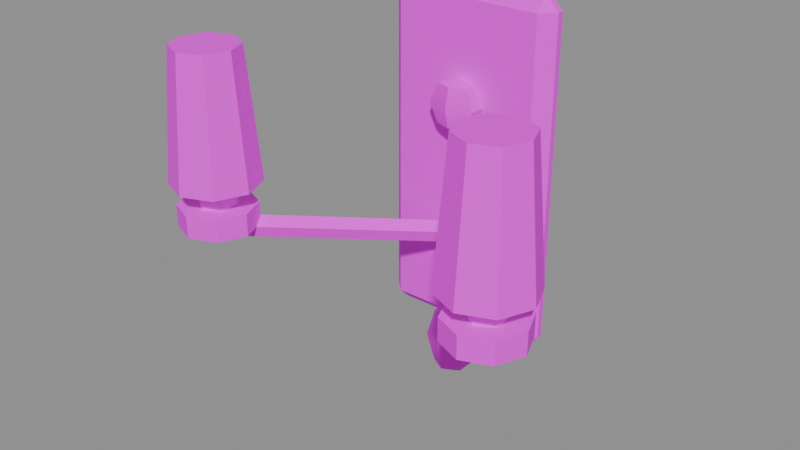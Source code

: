 # Source: PR_Tier_AltinAplik.blend  (saved by Blender 5.2.45; exported with 4.5.12 LTS)
import bpy
from mathutils import Matrix  # noqa: F401  (used for matrix-valued properties, if any)

bpy.ops.wm.read_factory_settings(use_empty=True)
scene = bpy.context.scene
scene.name = 'Scene'

# ---- images (referenced by path relative to the original .blend; pixels are not part of the script)
import os
ASSET_DIR = os.environ.get("B2B_ASSET_DIR", "")  # directory of the original .blend (textures are referenced by path, not embedded)
HERE = os.path.dirname(os.path.abspath(__file__))  # packed textures are extracted next to this script under _unpacked/

def load_image(name, relpath, width, height, colorspace="sRGB"):
    """Load a texture the original file referenced (path relative to the .blend, or extracted next to this script)."""
    p = next((c for c in (os.path.join(HERE, relpath), os.path.join(ASSET_DIR, relpath)) if relpath and os.path.exists(c)), "")
    if p:
        img = bpy.data.images.load(p, check_existing=True)
        img.name = name
    else:  # same state as the original file: an image datablock whose file is absent (Cycles renders it pink)
        img = bpy.data.images.new(name, width, height)
        img.source = "FILE"
        img.filepath = "//" + (relpath or name)
    img.colorspace_settings.name = colorspace
    return img
img_t_palette_main = load_image('T_Palette_Main', 'T_Palette_Main.png', 1024, 1024, 'sRGB')

# ---- materials (node trees are filled in below, after node groups)
mat_m_palette = bpy.data.materials.new('M_Palette')

# ---- material node trees
mat_m_palette.use_nodes = True; mat_m_palette.node_tree.nodes.clear()
_N = mat_m_palette.node_tree.nodes; _L = mat_m_palette.node_tree.links
n0 = _N.new('ShaderNodeBsdfPrincipled'); n0.name = 'Principled BSDF'; n0.location = (-200, 100)
n0.inputs[2].default_value = 0.75
n0.inputs[10].default_value = 0.005
n0.inputs[13].default_value = 0.2
n1 = _N.new('ShaderNodeOutputMaterial'); n1.name = 'Material Output'; n1.location = (200, 100)
n2 = _N.new('ShaderNodeTexImage'); n2.name = 'Image Texture'; n2.location = (0, 0)
n2.image = img_t_palette_main
n2.interpolation = 'Closest'
_L.new(n0.outputs[0], n1.inputs[0])
_L.new(n2.outputs[0], n0.inputs[0])
n1.is_active_output = True

# ---- meshes
me_pr_tier_altinaplik = bpy.data.meshes.new('PR_Tier_AltinAplik')
me_pr_tier_altinaplik.from_pydata([(-0.068, 0.017, 1.56), (-0.068, 0.005, 1.572), (-0.08, 0.017, 1.572), (-0.068, 0.005, 1.868), (-0.068, 0.017, 1.88), (-0.08, 0.017, 1.868), (-0.068, 0.023, 1.56), (-0.08, 0.023, 1.572), (-0.068, 0.035, 1.572), (-0.068, 0.023, 1.88), (-0.068, 0.035, 1.868), (-0.08, 0.023, 1.868), (0.068, 0.017, 1.56), (0.08, 0.017, 1.572), (0.068, 0.005, 1.572), (0.068, 0.017, 1.88), (0.068, 0.005, 1.868), (0.08, 0.017, 1.868), (0.068, 0.023, 1.56), (0.068, 0.035, 1.572), (0.08, 0.023, 1.572), (0.068, 0.023, 1.88), (0.08, 0.023, 1.868), (0.068, 0.035, 1.868), (0.0, -0.005, 1.805), (0.0, 0.005607, 1.798), (0.0, 0.01, 1.78), (0.0, 0.005607, 1.762), (0.0, -0.005, 1.755), (0.01531, 0.0003033, 1.798), (0.02165, 0.0025, 1.78), (0.01531, 0.0003033, 1.762), (0.01531, -0.0103, 1.798), (0.02165, -0.0125, 1.78), (0.01531, -0.0103, 1.762), (-3.26e-09, -0.01561, 1.798), (-4.657e-09, -0.02, 1.78), (-3.26e-09, -0.01561, 1.762), (-0.01531, -0.0103, 1.798), (-0.02165, -0.0125, 1.78), (-0.01531, -0.0103, 1.762), (-0.01531, 0.0003033, 1.798), (-0.02165, 0.0025, 1.78), (-0.01531, 0.0003033, 1.762), (0.000662, 0.0007092, 1.67), (-0.1393, -0.1493, 1.69), (0.007157, -0.00627, 1.663), (-0.1328, -0.1563, 1.683), (0.003762, -0.004584, 1.652), (-0.1362, -0.1546, 1.672), (-0.004833, 0.003437, 1.652), (-0.1448, -0.1466, 1.672), (-0.006748, 0.006708, 1.663), (-0.1467, -0.1433, 1.683), (-0.14, -0.115, 1.68), (-0.14, -0.115, 1.7), (-0.1153, -0.1253, 1.68), (-0.1153, -0.1253, 1.7), (-0.105, -0.15, 1.68), (-0.105, -0.15, 1.7), (-0.1153, -0.1747, 1.68), (-0.1153, -0.1747, 1.7), (-0.14, -0.185, 1.68), (-0.14, -0.185, 1.7), (-0.1647, -0.1747, 1.68), (-0.1647, -0.1747, 1.7), (-0.175, -0.15, 1.68), (-0.175, -0.15, 1.7), (-0.1647, -0.1253, 1.68), (-0.1647, -0.1253, 1.7), (-0.14, -0.132, 1.7), (-0.14, -0.132, 1.78), (-0.1244, -0.141, 1.7), (-0.1244, -0.141, 1.78), (-0.1244, -0.159, 1.7), (-0.1244, -0.159, 1.78), (-0.14, -0.168, 1.7), (-0.14, -0.168, 1.78), (-0.1556, -0.159, 1.7), (-0.1556, -0.159, 1.78), (-0.1556, -0.141, 1.7), (-0.1556, -0.141, 1.78), (-0.14, -0.15, 1.826), (-0.14, -0.1361, 1.787), (-0.14, -0.15, 1.774), (-0.1268, -0.1457, 1.813), (-0.1268, -0.1457, 1.787), (-0.1319, -0.1612, 1.813), (-0.1319, -0.1612, 1.787), (-0.1481, -0.1612, 1.813), (-0.1481, -0.1612, 1.787), (-0.1532, -0.1457, 1.813), (-0.1532, -0.1457, 1.787), (-0.14, -0.1361, 1.813), (-0.14, -0.11, 1.72), (-0.14, -0.12, 1.84), (-0.1117, -0.1217, 1.72), (-0.1188, -0.1288, 1.84), (-0.1, -0.15, 1.72), (-0.11, -0.15, 1.84), (-0.1117, -0.1783, 1.72), (-0.1188, -0.1712, 1.84), (-0.14, -0.19, 1.72), (-0.14, -0.18, 1.84), (-0.1683, -0.1783, 1.72), (-0.1612, -0.1712, 1.84), (-0.18, -0.15, 1.72), (-0.17, -0.15, 1.84), (-0.1683, -0.1217, 1.72), (-0.1612, -0.1288, 1.84), (-0.000662, 0.0007092, 1.67), (0.1393, -0.1493, 1.69), (0.006748, 0.006708, 1.663), (0.1467, -0.1433, 1.683), (0.004833, 0.003437, 1.652), (0.1448, -0.1466, 1.672), (-0.003762, -0.004584, 1.652), (0.1362, -0.1546, 1.672), (-0.007157, -0.00627, 1.663), (0.1328, -0.1563, 1.683), (0.14, -0.115, 1.68), (0.14, -0.115, 1.7), (0.1647, -0.1253, 1.68), (0.1647, -0.1253, 1.7), (0.175, -0.15, 1.68), (0.175, -0.15, 1.7), (0.1647, -0.1747, 1.68), (0.1647, -0.1747, 1.7), (0.14, -0.185, 1.68), (0.14, -0.185, 1.7), (0.1153, -0.1747, 1.68), (0.1153, -0.1747, 1.7), (0.105, -0.15, 1.68), (0.105, -0.15, 1.7), (0.1153, -0.1253, 1.68), (0.1153, -0.1253, 1.7), (0.14, -0.132, 1.7), (0.14, -0.132, 1.78), (0.1556, -0.141, 1.7), (0.1556, -0.141, 1.78), (0.1556, -0.159, 1.7), (0.1556, -0.159, 1.78), (0.14, -0.168, 1.7), (0.14, -0.168, 1.78), (0.1244, -0.159, 1.7), (0.1244, -0.159, 1.78), (0.1244, -0.141, 1.7), (0.1244, -0.141, 1.78), (0.14, -0.15, 1.826), (0.14, -0.1361, 1.787), (0.14, -0.15, 1.774), (0.1532, -0.1457, 1.813), (0.1532, -0.1457, 1.787), (0.1481, -0.1612, 1.813), (0.1481, -0.1612, 1.787), (0.1319, -0.1612, 1.813), (0.1319, -0.1612, 1.787), (0.1268, -0.1457, 1.813), (0.1268, -0.1457, 1.787), (0.14, -0.1361, 1.813), (0.14, -0.11, 1.72), (0.14, -0.12, 1.84), (0.1683, -0.1217, 1.72), (0.1612, -0.1288, 1.84), (0.18, -0.15, 1.72), (0.17, -0.15, 1.84), (0.1683, -0.1783, 1.72), (0.1612, -0.1712, 1.84), (0.14, -0.19, 1.72), (0.14, -0.18, 1.84), (0.1117, -0.1783, 1.72), (0.1188, -0.1712, 1.84), (0.1, -0.15, 1.72), (0.11, -0.15, 1.84), (0.1117, -0.1217, 1.72), (0.1188, -0.1288, 1.84), (0.0, 0.0, 1.587), (0.0, 0.01768, 1.577), (0.0, 0.025, 1.55), (0.0, 0.01768, 1.523), (0.0, 0.0, 1.512), (0.01531, 0.008839, 1.577), (0.02165, 0.0125, 1.55), (0.01531, 0.008839, 1.523), (0.01531, -0.008839, 1.577), (0.02165, -0.0125, 1.55), (0.01531, -0.008839, 1.523), (-3.26e-09, -0.01768, 1.577), (-4.657e-09, -0.025, 1.55), (-3.26e-09, -0.01768, 1.523), (-0.01531, -0.008839, 1.577), (-0.02165, -0.0125, 1.55), (-0.01531, -0.008839, 1.523), (-0.01531, 0.008839, 1.577), (-0.02165, 0.0125, 1.55), (-0.01531, 0.008839, 1.523)], [], [(0, 1, 2), (3, 4, 5), (6, 7, 8), (9, 10, 11), (12, 13, 14), (15, 16, 17), (18, 19, 20), (21, 22, 23), (6, 0, 2, 7), (1, 3, 5, 2), (4, 9, 11, 5), (10, 8, 7, 11), (18, 6, 8, 19), (9, 21, 23, 10), (22, 20, 19, 23), (12, 18, 20, 13), (21, 15, 17, 22), (16, 14, 13, 17), (0, 12, 14, 1), (15, 4, 3, 16), (6, 18, 12, 0), (2, 5, 11, 7), (14, 16, 3, 1), (21, 9, 4, 15), (8, 10, 23, 19), (20, 22, 17, 13), (27, 26, 30, 31), (25, 24, 29), (28, 27, 31), (26, 25, 29, 30), (31, 30, 33, 34), (29, 24, 32), (28, 31, 34), (30, 29, 32, 33), (34, 33, 36, 37), (32, 24, 35), (28, 34, 37), (33, 32, 35, 36), (37, 36, 39, 40), (35, 24, 38), (28, 37, 40), (36, 35, 38, 39), (40, 39, 42, 43), (38, 24, 41), (28, 40, 43), (39, 38, 41, 42), (43, 42, 26, 27), (41, 24, 25), (28, 43, 27), (42, 41, 25, 26), (44, 45, 47, 46), (46, 47, 49, 48), (48, 49, 51, 50), (47, 45, 53, 51, 49), (50, 51, 53, 52), (52, 53, 45, 44), (44, 46, 48, 50, 52), (54, 55, 57, 56), (56, 57, 59, 58), (58, 59, 61, 60), (60, 61, 63, 62), (62, 63, 65, 64), (64, 65, 67, 66), (57, 55, 69, 67, 65, 63, 61, 59), (66, 67, 69, 68), (68, 69, 55, 54), (54, 56, 58, 60, 62, 64, 66, 68), (70, 71, 73, 72), (72, 73, 75, 74), (74, 75, 77, 76), (76, 77, 79, 78), (73, 71, 81, 79, 77, 75), (78, 79, 81, 80), (80, 81, 71, 70), (70, 72, 74, 76, 78, 80), (84, 83, 86), (83, 93, 85, 86), (93, 82, 85), (84, 86, 88), (86, 85, 87, 88), (85, 82, 87), (84, 88, 90), (88, 87, 89, 90), (87, 82, 89), (84, 90, 92), (90, 89, 91, 92), (89, 82, 91), (84, 92, 83), (92, 91, 93, 83), (91, 82, 93), (94, 95, 97, 96), (96, 97, 99, 98), (98, 99, 101, 100), (100, 101, 103, 102), (102, 103, 105, 104), (104, 105, 107, 106), (97, 95, 109, 107, 105, 103, 101, 99), (106, 107, 109, 108), (108, 109, 95, 94), (94, 96, 98, 100, 102, 104, 106, 108), (110, 111, 113, 112), (112, 113, 115, 114), (114, 115, 117, 116), (113, 111, 119, 117, 115), (116, 117, 119, 118), (118, 119, 111, 110), (110, 112, 114, 116, 118), (120, 121, 123, 122), (122, 123, 125, 124), (124, 125, 127, 126), (126, 127, 129, 128), (128, 129, 131, 130), (130, 131, 133, 132), (123, 121, 135, 133, 131, 129, 127, 125), (132, 133, 135, 134), (134, 135, 121, 120), (120, 122, 124, 126, 128, 130, 132, 134), (136, 137, 139, 138), (138, 139, 141, 140), (140, 141, 143, 142), (142, 143, 145, 144), (139, 137, 147, 145, 143, 141), (144, 145, 147, 146), (146, 147, 137, 136), (136, 138, 140, 142, 144, 146), (150, 149, 152), (149, 159, 151, 152), (159, 148, 151), (150, 152, 154), (152, 151, 153, 154), (151, 148, 153), (150, 154, 156), (154, 153, 155, 156), (153, 148, 155), (150, 156, 158), (156, 155, 157, 158), (155, 148, 157), (150, 158, 149), (158, 157, 159, 149), (157, 148, 159), (160, 161, 163, 162), (162, 163, 165, 164), (164, 165, 167, 166), (166, 167, 169, 168), (168, 169, 171, 170), (170, 171, 173, 172), (163, 161, 175, 173, 171, 169, 167, 165), (172, 173, 175, 174), (174, 175, 161, 160), (160, 162, 164, 166, 168, 170, 172, 174), (179, 178, 182, 183), (177, 176, 181), (180, 179, 183), (178, 177, 181, 182), (183, 182, 185, 186), (181, 176, 184), (180, 183, 186), (182, 181, 184, 185), (186, 185, 188, 189), (184, 176, 187), (180, 186, 189), (185, 184, 187, 188), (189, 188, 191, 192), (187, 176, 190), (180, 189, 192), (188, 187, 190, 191), (192, 191, 194, 195), (190, 176, 193), (180, 192, 195), (191, 190, 193, 194), (194, 193, 177, 178), (195, 194, 178, 179), (193, 176, 177), (180, 195, 179)])
me_pr_tier_altinaplik.polygons.foreach_set('use_smooth', [True] * 174)
_k = set([(0, 1), (0, 2), (0, 6), (0, 12), (1, 2), (1, 3), (1, 14), (2, 5), (2, 7), (3, 4), (3, 5), (3, 16), (4, 5), (4, 9), (4, 15), (5, 11), (6, 7), (6, 8), (6, 18), (7, 8), (7, 11), (8, 10), (8, 19), (9, 10), (9, 11), (9, 21), (10, 11), (10, 23), (12, 13), (12, 14), (12, 18), (13, 14), (13, 17), (13, 20), (14, 16), (15, 16), (15, 17), (15, 21), (16, 17), (17, 22), (18, 19), (18, 20), (19, 20), (19, 23), (20, 22), (21, 22), (21, 23), (22, 23), (24, 29), (24, 32), (24, 38), (24, 41), (25, 26), (25, 29), (25, 41), (26, 27), (27, 31), (27, 43), (28, 31), (28, 34), (28, 40), (28, 43), (29, 30), (29, 32), (30, 31), (30, 33), (31, 34), (32, 33), (32, 35), (33, 34), (34, 37), (35, 36), (35, 38), (36, 37), (37, 40), (38, 39), (38, 41), (39, 40), (39, 42), (40, 43), (41, 42), (42, 43), (44, 45), (44, 46), (44, 52), (45, 47), (45, 53), (46, 47), (46, 48), (47, 49), (48, 49), (48, 50), (49, 51), (50, 51), (50, 52), (51, 53), (52, 53), (54, 55), (54, 56), (54, 68), (55, 57), (55, 69), (56, 57), (56, 58), (57, 59), (58, 59), (58, 60), (59, 61), (60, 61), (60, 62), (61, 63), (62, 63), (62, 64), (63, 65), (64, 65), (64, 66), (65, 67), (66, 67), (66, 68), (67, 69), (68, 69), (70, 71), (70, 72), (70, 80), (71, 73), (71, 81), (72, 73), (72, 74), (73, 75), (74, 75), (74, 76), (75, 77), (76, 77), (76, 78), (77, 79), (78, 79), (78, 80), (79, 81), (80, 81), (82, 85), (82, 87), (82, 89), (82, 91), (82, 93), (83, 84), (83, 86), (83, 92), (83, 93), (84, 86), (84, 88), (84, 90), (84, 92), (85, 86), (85, 87), (85, 93), (86, 88), (87, 88), (87, 89), (88, 90), (89, 90), (89, 91), (90, 92), (91, 92), (91, 93), (94, 95), (94, 96), (94, 108), (95, 97), (95, 109), (96, 97), (96, 98), (97, 99), (98, 99), (98, 100), (99, 101), (100, 101), (100, 102), (101, 103), (102, 103), (102, 104), (103, 105), (104, 105), (104, 106), (105, 107), (106, 107), (106, 108), (107, 109), (108, 109), (110, 111), (110, 112), (110, 118), (111, 113), (111, 119), (112, 113), (112, 114), (113, 115), (114, 115), (114, 116), (115, 117), (116, 117), (116, 118), (117, 119), (118, 119), (120, 121), (120, 122), (120, 134), (121, 123), (121, 135), (122, 123), (122, 124), (123, 125), (124, 125), (124, 126), (125, 127), (126, 127), (126, 128), (127, 129), (128, 129), (128, 130), (129, 131), (130, 131), (130, 132), (131, 133), (132, 133), (132, 134), (133, 135), (134, 135), (136, 137), (136, 138), (136, 146), (137, 139), (137, 147), (138, 139), (138, 140), (139, 141), (140, 141), (140, 142), (141, 143), (142, 143), (142, 144), (143, 145), (144, 145), (144, 146), (145, 147), (146, 147), (148, 151), (148, 153), (148, 155), (148, 157), (148, 159), (149, 150), (149, 152), (149, 158), (149, 159), (150, 152), (150, 154), (150, 156), (150, 158), (151, 152), (151, 153), (151, 159), (152, 154), (153, 154), (153, 155), (154, 156), (155, 156), (155, 157), (156, 158), (157, 158), (157, 159), (160, 161), (160, 162), (160, 174), (161, 163), (161, 175), (162, 163), (162, 164), (163, 165), (164, 165), (164, 166), (165, 167), (166, 167), (166, 168), (167, 169), (168, 169), (168, 170), (169, 171), (170, 171), (170, 172), (171, 173), (172, 173), (172, 174), (173, 175), (174, 175), (177, 178), (177, 181), (177, 193), (178, 179), (179, 183), (179, 195), (181, 182), (181, 184), (182, 183), (183, 186), (184, 185), (184, 187), (185, 186), (186, 189), (187, 188), (187, 190), (188, 189), (189, 192), (190, 191), (190, 193), (191, 192), (192, 195), (193, 194), (194, 195)])
me_pr_tier_altinaplik.attributes.new('sharp_edge', 'BOOLEAN', 'EDGE').data.foreach_set('value', [ (min(e.vertices), max(e.vertices)) in _k for e in me_pr_tier_altinaplik.edges])
_uv = me_pr_tier_altinaplik.uv_layers.new(name='UVMap')
_uv.uv.foreach_set('vector', [0.7188, 0.9688, 0.7187, 0.9687, 0.7188, 0.9687, 0.7187, 0.9687, 0.7188, 0.9688, 0.7188, 0.9687, 0.7188, 0.9688, 0.7188, 0.9688, 0.7187, 0.9687, 0.7188, 0.9688, 0.7187, 0.9687, 0.7188, 0.9688, 0.7188, 0.9688, 0.7188, 0.9688, 0.7187, 0.9687, 0.7188, 0.9688, 0.7187, 0.9687, 0.7188, 0.9688, 0.7188, 0.9688, 0.7187, 0.9687, 0.7188, 0.9687, 0.7188, 0.9688, 0.7188, 0.9687, 0.7187, 0.9687, 0.7188, 0.9688, 0.7188, 0.9688, 0.7188, 0.9687, 0.7188, 0.9688, 0.7187, 0.9687, 0.7187, 0.9687, 0.7188, 0.9687, 0.7188, 0.9687, 0.7188, 0.9688, 0.7188, 0.9688, 0.7188, 0.9688, 0.7188, 0.9687, 0.7187, 0.9687, 0.7187, 0.9687, 0.7188, 0.9688, 0.7188, 0.9688, 0.7188, 0.9688, 0.7188, 0.9688, 0.7187, 0.9687, 0.7187, 0.9687, 0.7188, 0.9688, 0.7188, 0.9688, 0.7187, 0.9687, 0.7187, 0.9687, 0.7188, 0.9687, 0.7188, 0.9687, 0.7187, 0.9687, 0.7187, 0.9687, 0.7188, 0.9688, 0.7188, 0.9688, 0.7188, 0.9687, 0.7188, 0.9688, 0.7188, 0.9688, 0.7188, 0.9688, 0.7188, 0.9688, 0.7188, 0.9687, 0.7187, 0.9687, 0.7187, 0.9687, 0.7188, 0.9688, 0.7188, 0.9688, 0.7188, 0.9688, 0.7188, 0.9688, 0.7187, 0.9687, 0.7187, 0.9687, 0.7188, 0.9688, 0.7188, 0.9688, 0.7187, 0.9687, 0.7187, 0.9687, 0.7188, 0.9688, 0.7188, 0.9688, 0.7188, 0.9688, 0.7188, 0.9688, 0.7188, 0.9687, 0.7188, 0.9687, 0.7188, 0.9688, 0.7188, 0.9688, 0.7187, 0.9687, 0.7187, 0.9687, 0.7187, 0.9687, 0.7187, 0.9687, 0.7188, 0.9688, 0.7188, 0.9688, 0.7188, 0.9688, 0.7188, 0.9688, 0.7187, 0.9687, 0.7187, 0.9687, 0.7187, 0.9687, 0.7187, 0.9687, 0.7188, 0.9687, 0.7188, 0.9687, 0.7188, 0.9688, 0.7188, 0.9688, 0.4688, 0.9688, 0.4688, 0.9688, 0.4688, 0.9688, 0.4688, 0.9688, 0.4688, 0.9688, 0.4688, 0.9688, 0.4688, 0.9688, 0.4688, 0.9688, 0.4688, 0.9688, 0.4688, 0.9688, 0.4688, 0.9688, 0.4688, 0.9688, 0.4688, 0.9688, 0.4688, 0.9688, 0.4688, 0.9688, 0.4688, 0.9688, 0.4688, 0.9688, 0.4688, 0.9688, 0.4688, 0.9688, 0.4688, 0.9688, 0.4688, 0.9688, 0.4688, 0.9688, 0.4688, 0.9688, 0.4688, 0.9688, 0.4688, 0.9688, 0.4688, 0.9688, 0.4688, 0.9688, 0.4688, 0.9688, 0.4688, 0.9688, 0.4688, 0.9688, 0.4688, 0.9688, 0.4688, 0.9688, 0.4688, 0.9688, 0.4688, 0.9688, 0.4688, 0.9688, 0.4688, 0.9688, 0.4688, 0.9688, 0.4688, 0.9688, 0.4688, 0.9688, 0.4688, 0.9688, 0.4688, 0.9688, 0.4688, 0.9688, 0.4688, 0.9688, 0.4688, 0.9688, 0.4688, 0.9688, 0.4688, 0.9688, 0.4688, 0.9688, 0.4688, 0.9688, 0.4688, 0.9688, 0.4688, 0.9688, 0.4688, 0.9688, 0.4688, 0.9688, 0.4688, 0.9688, 0.4688, 0.9688, 0.4688, 0.9688, 0.4688, 0.9688, 0.4688, 0.9688, 0.4688, 0.9688, 0.4688, 0.9688, 0.4688, 0.9688, 0.4688, 0.9688, 0.4688, 0.9688, 0.4688, 0.9688, 0.4688, 0.9688, 0.4688, 0.9688, 0.4688, 0.9688, 0.4688, 0.9688, 0.4688, 0.9688, 0.4688, 0.9688, 0.4688, 0.9688, 0.4688, 0.9688, 0.4688, 0.9688, 0.4688, 0.9688, 0.4688, 0.9688, 0.4688, 0.9688, 0.4688, 0.9688, 0.4688, 0.9688, 0.4688, 0.9688, 0.4688, 0.9688, 0.4688, 0.9688, 0.4688, 0.9688, 0.4688, 0.9688, 0.4688, 0.9688, 0.4688, 0.9688, 0.7188, 0.9688, 0.7188, 0.9688, 0.7188, 0.9688, 0.7188, 0.9688, 0.7188, 0.9688, 0.7188, 0.9688, 0.7188, 0.9688, 0.7188, 0.9688, 0.7188, 0.9688, 0.7188, 0.9688, 0.7188, 0.9688, 0.7188, 0.9688, 0.7188, 0.9688, 0.7188, 0.9688, 0.7188, 0.9688, 0.7188, 0.9688, 0.7188, 0.9688, 0.7188, 0.9688, 0.7188, 0.9688, 0.7188, 0.9688, 0.7188, 0.9688, 0.7188, 0.9688, 0.7188, 0.9688, 0.7188, 0.9688, 0.7188, 0.9688, 0.7188, 0.9688, 0.7188, 0.9688, 0.7188, 0.9688, 0.7188, 0.9688, 0.7188, 0.9688, 0.7188, 0.9688, 0.7188, 0.9688, 0.7188, 0.9688, 0.7188, 0.9688, 0.7188, 0.9688, 0.7188, 0.9688, 0.7188, 0.9688, 0.7188, 0.9688, 0.7188, 0.9688, 0.7188, 0.9688, 0.7188, 0.9688, 0.7188, 0.9688, 0.7188, 0.9688, 0.7188, 0.9688, 0.7188, 0.9688, 0.7188, 0.9688, 0.7188, 0.9688, 0.7188, 0.9688, 0.7188, 0.9688, 0.7188, 0.9688, 0.7188, 0.9688, 0.7188, 0.9688, 0.7188, 0.9688, 0.7188, 0.9688, 0.7188, 0.9688, 0.7188, 0.9688, 0.7188, 0.9688, 0.7188, 0.9688, 0.7188, 0.9688, 0.7188, 0.9688, 0.7188, 0.9688, 0.7188, 0.9688, 0.7188, 0.9688, 0.7188, 0.9688, 0.7188, 0.9688, 0.7188, 0.9688, 0.7188, 0.9688, 0.7188, 0.9688, 0.7188, 0.9688, 0.7188, 0.9688, 0.7188, 0.9688, 0.7188, 0.9688, 0.7188, 0.9688, 0.7188, 0.9688, 0.7188, 0.9688, 0.7188, 0.9688, 0.7188, 0.9688, 0.7188, 0.9688, 0.8438, 0.9688, 0.8438, 0.9688, 0.8438, 0.9688, 0.8438, 0.9688, 0.8438, 0.9688, 0.8438, 0.9688, 0.8438, 0.9688, 0.8438, 0.9688, 0.8438, 0.9688, 0.8438, 0.9688, 0.8438, 0.9688, 0.8438, 0.9688, 0.8438, 0.9688, 0.8438, 0.9688, 0.8438, 0.9688, 0.8438, 0.9688, 0.8438, 0.9688, 0.8438, 0.9688, 0.8438, 0.9688, 0.8438, 0.9688, 0.8438, 0.9688, 0.8438, 0.9688, 0.8438, 0.9688, 0.8438, 0.9688, 0.8438, 0.9688, 0.8438, 0.9688, 0.8438, 0.9688, 0.8438, 0.9688, 0.8438, 0.9688, 0.8438, 0.9688, 0.8438, 0.9688, 0.8438, 0.9688, 0.8438, 0.9688, 0.8438, 0.9688, 0.8438, 0.9688, 0.8438, 0.9688, 0.3438, 0.9688, 0.3438, 0.9688, 0.3438, 0.9688, 0.3438, 0.9688, 0.3438, 0.9688, 0.3438, 0.9688, 0.3438, 0.9688, 0.3438, 0.9688, 0.3438, 0.9688, 0.3438, 0.9688, 0.3438, 0.9688, 0.3438, 0.9688, 0.3438, 0.9688, 0.3438, 0.9688, 0.3438, 0.9688, 0.3438, 0.9688, 0.3438, 0.9688, 0.3438, 0.9688, 0.3438, 0.9688, 0.3438, 0.9688, 0.3438, 0.9688, 0.3438, 0.9688, 0.3438, 0.9688, 0.3438, 0.9688, 0.3438, 0.9688, 0.3438, 0.9688, 0.3438, 0.9688, 0.3438, 0.9688, 0.3438, 0.9688, 0.3438, 0.9688, 0.3438, 0.9688, 0.3438, 0.9688, 0.3438, 0.9688, 0.3438, 0.9688, 0.3438, 0.9688, 0.3438, 0.9688, 0.3438, 0.9688, 0.3438, 0.9688, 0.3438, 0.9688, 0.3438, 0.9688, 0.3438, 0.9688, 0.3438, 0.9688, 0.3438, 0.9688, 0.3438, 0.9688, 0.3438, 0.9688, 0.3438, 0.9688, 0.3438, 0.9688, 0.3438, 0.9688, 0.3438, 0.9688, 0.3438, 0.9688, 0.8438, 0.9688, 0.8438, 0.9688, 0.8438, 0.9688, 0.8438, 0.9688, 0.8438, 0.9688, 0.8438, 0.9688, 0.8438, 0.9688, 0.8438, 0.9688, 0.8438, 0.9688, 0.8438, 0.9688, 0.8438, 0.9688, 0.8438, 0.9688, 0.8438, 0.9688, 0.8438, 0.9688, 0.8438, 0.9688, 0.8438, 0.9688, 0.8438, 0.9688, 0.8438, 0.9688, 0.8438, 0.9688, 0.8438, 0.9688, 0.8438, 0.9688, 0.8438, 0.9688, 0.8438, 0.9688, 0.8438, 0.9688, 0.8438, 0.9688, 0.8438, 0.9688, 0.8438, 0.9688, 0.8438, 0.9688, 0.8438, 0.9688, 0.8438, 0.9688, 0.8438, 0.9688, 0.8438, 0.9688, 0.8438, 0.9688, 0.8438, 0.9688, 0.8438, 0.9688, 0.8438, 0.9688, 0.8438, 0.9688, 0.8438, 0.9688, 0.8438, 0.9688, 0.8438, 0.9688, 0.8438, 0.9688, 0.8438, 0.9688, 0.8438, 0.9688, 0.8438, 0.9688, 0.8438, 0.9688, 0.8438, 0.9688, 0.8438, 0.9688, 0.8438, 0.9688, 0.7188, 0.9688, 0.7188, 0.9688, 0.7188, 0.9688, 0.7188, 0.9688, 0.7188, 0.9688, 0.7188, 0.9688, 0.7188, 0.9688, 0.7188, 0.9688, 0.7188, 0.9688, 0.7188, 0.9688, 0.7188, 0.9688, 0.7188, 0.9688, 0.7188, 0.9688, 0.7188, 0.9688, 0.7188, 0.9688, 0.7188, 0.9688, 0.7188, 0.9688, 0.7188, 0.9688, 0.7188, 0.9688, 0.7188, 0.9688, 0.7188, 0.9688, 0.7188, 0.9688, 0.7188, 0.9688, 0.7188, 0.9688, 0.7188, 0.9688, 0.7188, 0.9688, 0.7188, 0.9688, 0.7188, 0.9688, 0.7188, 0.9688, 0.7188, 0.9688, 0.7188, 0.9688, 0.7188, 0.9688, 0.7188, 0.9688, 0.7188, 0.9688, 0.7188, 0.9688, 0.7188, 0.9688, 0.7188, 0.9688, 0.7188, 0.9688, 0.7188, 0.9688, 0.7188, 0.9688, 0.7188, 0.9688, 0.7188, 0.9688, 0.7188, 0.9688, 0.7188, 0.9688, 0.7188, 0.9688, 0.7188, 0.9688, 0.7188, 0.9688, 0.7188, 0.9688, 0.7188, 0.9688, 0.7188, 0.9688, 0.7188, 0.9688, 0.7188, 0.9688, 0.7188, 0.9688, 0.7188, 0.9688, 0.7188, 0.9688, 0.7188, 0.9688, 0.7188, 0.9688, 0.7188, 0.9688, 0.7188, 0.9688, 0.7188, 0.9688, 0.7188, 0.9688, 0.7188, 0.9688, 0.7188, 0.9688, 0.7188, 0.9688, 0.7188, 0.9688, 0.7188, 0.9688, 0.7188, 0.9688, 0.7188, 0.9688, 0.7188, 0.9688, 0.7188, 0.9688, 0.7188, 0.9688, 0.7188, 0.9688, 0.7188, 0.9688, 0.7188, 0.9688, 0.7188, 0.9688, 0.7188, 0.9688, 0.7188, 0.9688, 0.7188, 0.9688, 0.8438, 0.9688, 0.8438, 0.9688, 0.8438, 0.9688, 0.8438, 0.9688, 0.8438, 0.9688, 0.8438, 0.9688, 0.8438, 0.9688, 0.8438, 0.9688, 0.8438, 0.9688, 0.8438, 0.9688, 0.8438, 0.9688, 0.8438, 0.9688, 0.8438, 0.9688, 0.8438, 0.9688, 0.8438, 0.9688, 0.8438, 0.9688, 0.8438, 0.9688, 0.8438, 0.9688, 0.8438, 0.9688, 0.8438, 0.9688, 0.8438, 0.9688, 0.8438, 0.9688, 0.8438, 0.9688, 0.8438, 0.9688, 0.8438, 0.9688, 0.8438, 0.9688, 0.8438, 0.9688, 0.8438, 0.9688, 0.8438, 0.9688, 0.8438, 0.9688, 0.8438, 0.9688, 0.8438, 0.9688, 0.8438, 0.9688, 0.8438, 0.9688, 0.8438, 0.9688, 0.8438, 0.9688, 0.3438, 0.9688, 0.3438, 0.9688, 0.3438, 0.9688, 0.3438, 0.9688, 0.3438, 0.9688, 0.3438, 0.9688, 0.3438, 0.9688, 0.3438, 0.9688, 0.3438, 0.9688, 0.3438, 0.9688, 0.3438, 0.9688, 0.3438, 0.9688, 0.3438, 0.9688, 0.3438, 0.9688, 0.3438, 0.9688, 0.3438, 0.9688, 0.3438, 0.9688, 0.3438, 0.9688, 0.3438, 0.9688, 0.3438, 0.9688, 0.3438, 0.9688, 0.3438, 0.9688, 0.3438, 0.9688, 0.3438, 0.9688, 0.3438, 0.9688, 0.3438, 0.9688, 0.3438, 0.9688, 0.3438, 0.9688, 0.3438, 0.9688, 0.3438, 0.9688, 0.3438, 0.9688, 0.3438, 0.9688, 0.3438, 0.9688, 0.3438, 0.9688, 0.3438, 0.9688, 0.3438, 0.9688, 0.3438, 0.9688, 0.3438, 0.9688, 0.3438, 0.9688, 0.3438, 0.9688, 0.3438, 0.9688, 0.3438, 0.9688, 0.3438, 0.9688, 0.3438, 0.9688, 0.3438, 0.9688, 0.3438, 0.9688, 0.3438, 0.9688, 0.3438, 0.9688, 0.3438, 0.9688, 0.3438, 0.9688, 0.8438, 0.9688, 0.8438, 0.9688, 0.8438, 0.9688, 0.8438, 0.9688, 0.8438, 0.9688, 0.8438, 0.9688, 0.8438, 0.9688, 0.8438, 0.9688, 0.8438, 0.9688, 0.8438, 0.9688, 0.8438, 0.9688, 0.8438, 0.9688, 0.8438, 0.9688, 0.8438, 0.9688, 0.8438, 0.9688, 0.8438, 0.9688, 0.8438, 0.9688, 0.8438, 0.9688, 0.8438, 0.9688, 0.8438, 0.9688, 0.8438, 0.9688, 0.8438, 0.9688, 0.8438, 0.9688, 0.8438, 0.9688, 0.8438, 0.9688, 0.8438, 0.9688, 0.8438, 0.9688, 0.8438, 0.9688, 0.8438, 0.9688, 0.8438, 0.9688, 0.8438, 0.9688, 0.8438, 0.9688, 0.8438, 0.9688, 0.8438, 0.9688, 0.8438, 0.9688, 0.8438, 0.9688, 0.8438, 0.9688, 0.8438, 0.9688, 0.8438, 0.9688, 0.8438, 0.9688, 0.8438, 0.9688, 0.8438, 0.9688, 0.8438, 0.9688, 0.8438, 0.9688, 0.8438, 0.9688, 0.8438, 0.9688, 0.8438, 0.9688, 0.8438, 0.9688, 0.7188, 0.9688, 0.7188, 0.9688, 0.7188, 0.9688, 0.7188, 0.9688, 0.7188, 0.9688, 0.7188, 0.9688, 0.7188, 0.9688, 0.7188, 0.9688, 0.7188, 0.9688, 0.7188, 0.9688, 0.7188, 0.9688, 0.7188, 0.9688, 0.7188, 0.9688, 0.7188, 0.9688, 0.7188, 0.9688, 0.7188, 0.9688, 0.7188, 0.9688, 0.7188, 0.9688, 0.7188, 0.9688, 0.7188, 0.9688, 0.7188, 0.9688, 0.7188, 0.9688, 0.7188, 0.9688, 0.7188, 0.9688, 0.7188, 0.9688, 0.7188, 0.9688, 0.7188, 0.9688, 0.7188, 0.9688, 0.7188, 0.9688, 0.7188, 0.9688, 0.7188, 0.9688, 0.7188, 0.9688, 0.7188, 0.9688, 0.7188, 0.9688, 0.7188, 0.9688, 0.7188, 0.9688, 0.7188, 0.9688, 0.7188, 0.9688, 0.7188, 0.9688, 0.7188, 0.9688, 0.7188, 0.9688, 0.7188, 0.9688, 0.7188, 0.9688, 0.7188, 0.9688, 0.7188, 0.9688, 0.7188, 0.9688, 0.7188, 0.9688, 0.7188, 0.9688, 0.7188, 0.9688, 0.7188, 0.9688, 0.7188, 0.9688, 0.7188, 0.9688, 0.7188, 0.9688, 0.7188, 0.9688, 0.7188, 0.9688, 0.7188, 0.9688, 0.7188, 0.9688, 0.7188, 0.9688, 0.7188, 0.9688, 0.7188, 0.9688, 0.7188, 0.9688, 0.7188, 0.9688, 0.7188, 0.9688, 0.7188, 0.9688, 0.7188, 0.9688, 0.7188, 0.9688, 0.7188, 0.9688, 0.7188, 0.9688, 0.7188, 0.9688, 0.7188, 0.9688, 0.7188, 0.9688, 0.7188, 0.9688, 0.7188, 0.9688, 0.7188, 0.9688, 0.7188, 0.9688, 0.7188, 0.9688, 0.7188, 0.9688, 0.7188, 0.9688, 0.7188, 0.9688, 0.7188, 0.9688, 0.7188, 0.9688, 0.7188, 0.9688, 0.7188, 0.9688, 0.7188, 0.9688])
me_pr_tier_altinaplik.materials.append(mat_m_palette)
me_pr_tier_altinaplik.update()

# ---- objects
ob_pr_tier_altinaplik = bpy.data.objects.new('PR_Tier_AltinAplik', me_pr_tier_altinaplik)

# ---- transforms, parenting, visibility, modifiers, constraints
ob_pr_tier_altinaplik.location = (0.0, 0.0, 0.0)

# ---- collection membership
scene.collection.objects.link(ob_pr_tier_altinaplik)

# ---- scene / render settings (as saved in the file)
scene.frame_start = 1; scene.frame_end = 250; scene.frame_set(1)
scene.render.engine = 'BLENDER_EEVEE_NEXT'
scene.render.bake_bias = 0.0
scene.render.bake_samples = 0
scene.render.compositor_device = 'GPU'
scene.eevee.use_volume_custom_range = False
scene.eevee.fast_gi_thickness_near = 0.1
scene.eevee.fast_gi_thickness_far = 0.0
scene.eevee.ray_tracing_options.screen_trace_thickness = 0.1
bpy.context.view_layer.update()

# ---- added for rendering (the .blend has no active camera and no usable light): camera, sun + grey world if the file has none
cam_auto = bpy.data.cameras.new('AutoCamera')
cam_auto.lens = 50.0
cam_auto.sensor_width = 36.0
cam_auto.clip_end = 1000.0
ob_auto_camera = bpy.data.objects.new('AutoCamera', cam_auto)
scene.collection.objects.link(ob_auto_camera)
ob_auto_camera.location = (0.519513, -0.700915, 2.11186)
ob_auto_camera.rotation_euler = (1.09748, -7.21219e-08, 0.694738)
scene.camera = ob_auto_camera
light_auto_sun = bpy.data.lights.new('AutoSun', 'SUN')
light_auto_sun.energy = 3.0
light_auto_sun.angle = 0.0523599
ob_auto_sun = bpy.data.objects.new('AutoSun', light_auto_sun)
scene.collection.objects.link(ob_auto_sun)
ob_auto_sun.rotation_euler = (0.872665, 0.174533, 0.523599)
if scene.world is None:
    world_auto = bpy.data.worlds.new('AutoWorld')
    world_auto.color = (0.3, 0.3, 0.3)
    scene.world = world_auto
bpy.context.view_layer.update()
